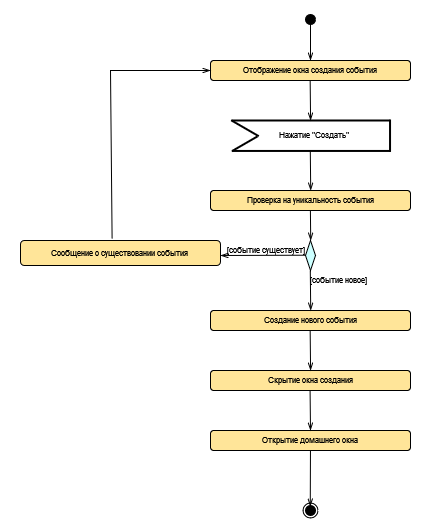

The diagram above was exported from draw.io. Its source (the exported page's mxGraphModel, read from the mxfile embedded in the PNG):
<mxGraphModel dx="1185" dy="598" grid="1" gridSize="10" guides="1" tooltips="1" connect="1" arrows="1" fold="1" page="1" pageScale="1" pageWidth="827" pageHeight="1169" math="0" shadow="0">
  <root>
    <mxCell id="0" />
    <mxCell id="1" parent="0" />
    <mxCell id="AbRedgn-8x23paECK5_t-37" value="" style="rounded=0;whiteSpace=wrap;html=1;fillColor=default;strokeColor=none;" vertex="1" parent="1">
      <mxGeometry x="90" y="100" width="440" height="530" as="geometry" />
    </mxCell>
    <mxCell id="AbRedgn-8x23paECK5_t-1" value="" style="ellipse;whiteSpace=wrap;html=1;aspect=fixed;fillColor=#FFFFFF;fontSize=8;" vertex="1" parent="1">
      <mxGeometry x="392.5" y="602.5" width="15" height="15" as="geometry" />
    </mxCell>
    <mxCell id="AbRedgn-8x23paECK5_t-2" value="" style="ellipse;whiteSpace=wrap;html=1;aspect=fixed;fillColor=#000000;direction=south;fontSize=8;" vertex="1" parent="1">
      <mxGeometry x="395" y="605" width="10" height="10" as="geometry" />
    </mxCell>
    <mxCell id="AbRedgn-8x23paECK5_t-3" value="" style="ellipse;whiteSpace=wrap;html=1;aspect=fixed;fillColor=#000000;fontSize=8;" vertex="1" parent="1">
      <mxGeometry x="395" y="114" width="10" height="10" as="geometry" />
    </mxCell>
    <mxCell id="AbRedgn-8x23paECK5_t-4" value="" style="endArrow=openThin;html=1;rounded=0;exitX=0.5;exitY=1;exitDx=0;exitDy=0;endFill=0;fontSize=8;" edge="1" parent="1" source="AbRedgn-8x23paECK5_t-3">
      <mxGeometry width="50" height="50" relative="1" as="geometry">
        <mxPoint x="400" y="270" as="sourcePoint" />
        <mxPoint x="400" y="160" as="targetPoint" />
      </mxGeometry>
    </mxCell>
    <mxCell id="AbRedgn-8x23paECK5_t-5" value="&lt;font style=&quot;font-size: 8px;&quot;&gt;Отображение окна создания события&lt;br style=&quot;font-size: 8px;&quot;&gt;&lt;/font&gt;" style="rounded=1;whiteSpace=wrap;html=1;fillColor=#FFE599;fontSize=8;" vertex="1" parent="1">
      <mxGeometry x="300" y="160" width="200" height="20" as="geometry" />
    </mxCell>
    <mxCell id="AbRedgn-8x23paECK5_t-6" value="Скрытие окна создания" style="rounded=1;whiteSpace=wrap;html=1;fillColor=#FFE599;fontSize=8;" vertex="1" parent="1">
      <mxGeometry x="300" y="470" width="200" height="20" as="geometry" />
    </mxCell>
    <mxCell id="AbRedgn-8x23paECK5_t-7" value="Открытие домашнего окна" style="rounded=1;whiteSpace=wrap;html=1;fillColor=#FFE599;fontSize=8;" vertex="1" parent="1">
      <mxGeometry x="300" y="530" width="200" height="20" as="geometry" />
    </mxCell>
    <mxCell id="AbRedgn-8x23paECK5_t-8" value="" style="endArrow=openThin;html=1;rounded=0;exitX=0.5;exitY=1;exitDx=0;exitDy=0;endFill=0;entryX=0.5;entryY=0;entryDx=0;entryDy=0;fontSize=8;" edge="1" parent="1" target="AbRedgn-8x23paECK5_t-7">
      <mxGeometry width="50" height="50" relative="1" as="geometry">
        <mxPoint x="399.58" y="490" as="sourcePoint" />
        <mxPoint x="399.58" y="526" as="targetPoint" />
      </mxGeometry>
    </mxCell>
    <mxCell id="AbRedgn-8x23paECK5_t-9" value="" style="endArrow=openThin;html=1;rounded=0;exitX=0.5;exitY=1;exitDx=0;exitDy=0;endFill=0;entryX=0.5;entryY=0;entryDx=0;entryDy=0;fontSize=8;" edge="1" parent="1">
      <mxGeometry width="50" height="50" relative="1" as="geometry">
        <mxPoint x="399.65999999999997" y="180" as="sourcePoint" />
        <mxPoint x="400.08" y="220" as="targetPoint" />
      </mxGeometry>
    </mxCell>
    <mxCell id="AbRedgn-8x23paECK5_t-10" value="" style="endArrow=openThin;html=1;rounded=0;exitX=0.5;exitY=1;exitDx=0;exitDy=0;endFill=0;entryX=0.5;entryY=0;entryDx=0;entryDy=0;fontSize=8;" edge="1" parent="1">
      <mxGeometry width="50" height="50" relative="1" as="geometry">
        <mxPoint x="399.65999999999997" y="430" as="sourcePoint" />
        <mxPoint x="400.08" y="470" as="targetPoint" />
      </mxGeometry>
    </mxCell>
    <mxCell id="AbRedgn-8x23paECK5_t-11" value="" style="endArrow=openThin;html=1;rounded=0;endFill=0;fontSize=8;" edge="1" parent="1" source="AbRedgn-8x23paECK5_t-7">
      <mxGeometry width="50" height="50" relative="1" as="geometry">
        <mxPoint x="399.76" y="570" as="sourcePoint" />
        <mxPoint x="399.76" y="606" as="targetPoint" />
      </mxGeometry>
    </mxCell>
    <mxCell id="AbRedgn-8x23paECK5_t-15" value="" style="endArrow=openThin;html=1;rounded=0;exitX=0.5;exitY=1;exitDx=0;exitDy=0;endFill=0;entryX=0.5;entryY=0;entryDx=0;entryDy=0;fontSize=8;" edge="1" parent="1">
      <mxGeometry width="50" height="50" relative="1" as="geometry">
        <mxPoint x="399.78999999999996" y="250" as="sourcePoint" />
        <mxPoint x="400.21" y="290" as="targetPoint" />
      </mxGeometry>
    </mxCell>
    <mxCell id="AbRedgn-8x23paECK5_t-16" value="Создание нового события" style="rounded=1;whiteSpace=wrap;html=1;fillColor=#FFE599;fontSize=8;" vertex="1" parent="1">
      <mxGeometry x="300" y="410" width="200" height="20" as="geometry" />
    </mxCell>
    <mxCell id="AbRedgn-8x23paECK5_t-17" value="" style="endArrow=openThin;html=1;rounded=0;exitX=0.5;exitY=1;exitDx=0;exitDy=0;endFill=0;entryX=0.5;entryY=0;entryDx=0;entryDy=0;fontSize=8;" edge="1" parent="1">
      <mxGeometry width="50" height="50" relative="1" as="geometry">
        <mxPoint x="399.78999999999996" y="300" as="sourcePoint" />
        <mxPoint x="400.21" y="340" as="targetPoint" />
      </mxGeometry>
    </mxCell>
    <mxCell id="AbRedgn-8x23paECK5_t-19" value="" style="rhombus;whiteSpace=wrap;html=1;fillColor=#CCFFFF;fontSize=8;" vertex="1" parent="1">
      <mxGeometry x="395" y="340" width="10" height="30" as="geometry" />
    </mxCell>
    <mxCell id="AbRedgn-8x23paECK5_t-20" value="" style="endArrow=openThin;html=1;rounded=0;exitX=0.5;exitY=1;exitDx=0;exitDy=0;endFill=0;fontSize=8;" edge="1" parent="1">
      <mxGeometry width="50" height="50" relative="1" as="geometry">
        <mxPoint x="394.99999999999994" y="354.71" as="sourcePoint" />
        <mxPoint x="310" y="355" as="targetPoint" />
      </mxGeometry>
    </mxCell>
    <mxCell id="AbRedgn-8x23paECK5_t-23" value="&lt;div style=&quot;font-size: 8px;&quot;&gt;[событие существует]&lt;br style=&quot;font-size: 8px;&quot;&gt;&lt;/div&gt;" style="text;html=1;align=center;verticalAlign=middle;resizable=0;points=[];autosize=1;strokeColor=none;fillColor=none;fontSize=8;spacing=0;" vertex="1" parent="1">
      <mxGeometry x="305" y="340" width="100" height="20" as="geometry" />
    </mxCell>
    <mxCell id="AbRedgn-8x23paECK5_t-24" value="&lt;font style=&quot;font-size: 8px;&quot;&gt;Сообщение о существовании события&lt;br style=&quot;font-size: 8px;&quot;&gt;&lt;/font&gt;" style="rounded=1;whiteSpace=wrap;html=1;fillColor=#FFE599;fontSize=8;" vertex="1" parent="1">
      <mxGeometry x="110" y="340" width="200" height="25" as="geometry" />
    </mxCell>
    <mxCell id="AbRedgn-8x23paECK5_t-25" value="" style="endArrow=openThin;html=1;rounded=0;exitX=0.458;exitY=-0.067;exitDx=0;exitDy=0;endFill=0;entryX=0;entryY=0.5;entryDx=0;entryDy=0;exitPerimeter=0;fontSize=8;" edge="1" parent="1" source="AbRedgn-8x23paECK5_t-24" target="AbRedgn-8x23paECK5_t-5">
      <mxGeometry width="50" height="50" relative="1" as="geometry">
        <mxPoint x="189.99999999999997" y="250" as="sourcePoint" />
        <mxPoint x="190.42" y="290" as="targetPoint" />
        <Array as="points">
          <mxPoint x="200" y="170" />
        </Array>
      </mxGeometry>
    </mxCell>
    <mxCell id="AbRedgn-8x23paECK5_t-26" value="" style="endArrow=openThin;html=1;rounded=0;exitX=0.5;exitY=1;exitDx=0;exitDy=0;endFill=0;entryX=0.5;entryY=0;entryDx=0;entryDy=0;fontSize=8;" edge="1" parent="1">
      <mxGeometry width="50" height="50" relative="1" as="geometry">
        <mxPoint x="399.78999999999996" y="370" as="sourcePoint" />
        <mxPoint x="400.21" y="410" as="targetPoint" />
      </mxGeometry>
    </mxCell>
    <mxCell id="AbRedgn-8x23paECK5_t-27" value="&lt;div style=&quot;font-size: 8px;&quot;&gt;[событие новое]&lt;br style=&quot;font-size: 8px;&quot;&gt;&lt;/div&gt;" style="text;html=1;align=center;verticalAlign=middle;resizable=0;points=[];autosize=1;strokeColor=none;fillColor=none;fontSize=8;spacing=0;" vertex="1" parent="1">
      <mxGeometry x="387.5" y="370" width="80" height="20" as="geometry" />
    </mxCell>
    <mxCell id="AbRedgn-8x23paECK5_t-28" value="Проверка на уникальность события" style="rounded=1;whiteSpace=wrap;html=1;fillColor=#FFE599;fontSize=8;" vertex="1" parent="1">
      <mxGeometry x="300" y="290" width="200" height="20" as="geometry" />
    </mxCell>
    <mxCell id="AbRedgn-8x23paECK5_t-30" value="" style="group;fontSize=8;" vertex="1" connectable="0" parent="1">
      <mxGeometry x="319.99774417454364" y="215" width="160.7672558254564" height="40.44999999999999" as="geometry" />
    </mxCell>
    <mxCell id="AbRedgn-8x23paECK5_t-31" value="" style="line;strokeWidth=2;html=1;fontSize=8;" vertex="1" parent="AbRedgn-8x23paECK5_t-30">
      <mxGeometry x="1.272344197867369" width="158.82446418037898" height="10.000000000000004" as="geometry" />
    </mxCell>
    <mxCell id="AbRedgn-8x23paECK5_t-32" value="" style="line;strokeWidth=2;html=1;rotation=30;fontSize=8;" vertex="1" parent="AbRedgn-8x23paECK5_t-30">
      <mxGeometry x="-1.5277441745436136" y="11.490000000000009" width="31.95" height="2.45" as="geometry" />
    </mxCell>
    <mxCell id="AbRedgn-8x23paECK5_t-33" value="" style="line;strokeWidth=2;html=1;rotation=-210;fontSize=8;" vertex="1" parent="AbRedgn-8x23paECK5_t-30">
      <mxGeometry x="-0.34774417454360673" y="26.99000000000001" width="29.29" height="2.45" as="geometry" />
    </mxCell>
    <mxCell id="AbRedgn-8x23paECK5_t-34" value="" style="line;strokeWidth=2;html=1;fontSize=8;" vertex="1" parent="AbRedgn-8x23paECK5_t-30">
      <mxGeometry x="1.272344197867369" y="30.44999999999999" width="158.82446418037898" height="10.000000000000004" as="geometry" />
    </mxCell>
    <mxCell id="AbRedgn-8x23paECK5_t-35" value="" style="line;strokeWidth=2;html=1;rotation=90;fontSize=8;" vertex="1" parent="AbRedgn-8x23paECK5_t-30">
      <mxGeometry x="143.42225582545638" y="19.05000000000001" width="32.24" height="2.45" as="geometry" />
    </mxCell>
    <mxCell id="AbRedgn-8x23paECK5_t-36" value="Нажатие &quot;Создать&quot;" style="text;html=1;align=center;verticalAlign=middle;resizable=0;points=[];autosize=1;strokeColor=none;fillColor=none;fontSize=8;" vertex="1" parent="AbRedgn-8x23paECK5_t-30">
      <mxGeometry x="38.422255825456375" y="10.219999999999999" width="90" height="20" as="geometry" />
    </mxCell>
  </root>
</mxGraphModel>